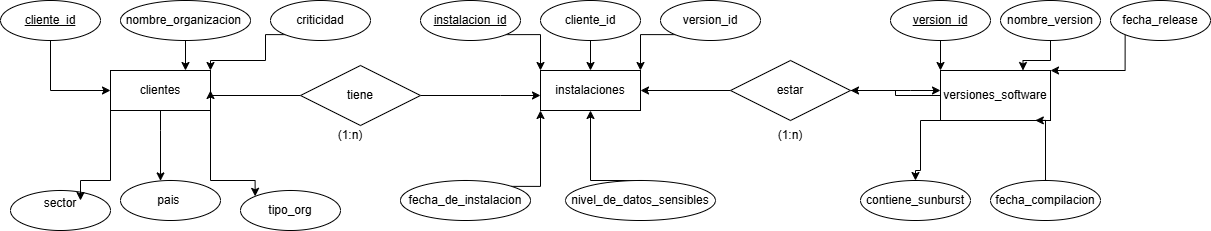

The diagram above was exported from draw.io. Its source (the exported page's mxGraphModel, read from the mxfile embedded in the PNG):
<mxGraphModel dx="927" dy="519" grid="1" gridSize="10" guides="1" tooltips="1" connect="1" arrows="1" fold="1" page="1" pageScale="1" pageWidth="827" pageHeight="1169" math="0" shadow="0">
  <root>
    <mxCell id="0" />
    <mxCell id="1" parent="0" />
    <mxCell id="6uVYDzPwyetA1ZenBZh2-20" edge="1" parent="1" source="6uVYDzPwyetA1ZenBZh2-1" style="edgeStyle=orthogonalEdgeStyle;rounded=0;orthogonalLoop=1;jettySize=auto;html=1;exitX=1;exitY=1;exitDx=0;exitDy=0;entryX=0;entryY=0;entryDx=0;entryDy=0;" target="6uVYDzPwyetA1ZenBZh2-14">
      <mxGeometry relative="1" as="geometry">
        <Array as="points">
          <mxPoint x="210" y="390" />
          <mxPoint x="255" y="390" />
        </Array>
      </mxGeometry>
    </mxCell>
    <mxCell id="6uVYDzPwyetA1ZenBZh2-21" edge="1" parent="1" source="6uVYDzPwyetA1ZenBZh2-1" style="edgeStyle=orthogonalEdgeStyle;rounded=0;orthogonalLoop=1;jettySize=auto;html=1;exitX=0.5;exitY=1;exitDx=0;exitDy=0;" target="6uVYDzPwyetA1ZenBZh2-15">
      <mxGeometry relative="1" as="geometry">
        <Array as="points">
          <mxPoint x="160" y="340" />
          <mxPoint x="160" y="340" />
        </Array>
      </mxGeometry>
    </mxCell>
    <mxCell id="6uVYDzPwyetA1ZenBZh2-1" parent="1" style="whiteSpace=wrap;html=1;align=center;" value="clientes" vertex="1">
      <mxGeometry height="40" width="100" x="110" y="280" as="geometry" />
    </mxCell>
    <mxCell id="6uVYDzPwyetA1ZenBZh2-2" parent="1" style="whiteSpace=wrap;html=1;align=center;" value="instalaciones" vertex="1">
      <mxGeometry height="40" width="100" x="540" y="280" as="geometry" />
    </mxCell>
    <mxCell id="6uVYDzPwyetA1ZenBZh2-39" edge="1" parent="1" source="6uVYDzPwyetA1ZenBZh2-3" style="edgeStyle=orthogonalEdgeStyle;rounded=0;orthogonalLoop=1;jettySize=auto;html=1;exitX=0.25;exitY=1;exitDx=0;exitDy=0;entryX=0.5;entryY=0;entryDx=0;entryDy=0;" target="6uVYDzPwyetA1ZenBZh2-34">
      <mxGeometry relative="1" as="geometry">
        <Array as="points">
          <mxPoint x="920" y="330" />
          <mxPoint x="920" y="380" />
          <mxPoint x="915" y="380" />
        </Array>
      </mxGeometry>
    </mxCell>
    <mxCell id="6uVYDzPwyetA1ZenBZh2-49" edge="1" parent="1" source="6uVYDzPwyetA1ZenBZh2-3" style="edgeStyle=orthogonalEdgeStyle;rounded=0;orthogonalLoop=1;jettySize=auto;html=1;" target="6uVYDzPwyetA1ZenBZh2-5" value="">
      <mxGeometry relative="1" as="geometry" />
    </mxCell>
    <mxCell id="6uVYDzPwyetA1ZenBZh2-3" parent="1" style="whiteSpace=wrap;html=1;align=center;" value="versiones_software" vertex="1">
      <mxGeometry height="50" width="110" x="940" y="280" as="geometry" />
    </mxCell>
    <mxCell id="6uVYDzPwyetA1ZenBZh2-44" edge="1" parent="1" source="6uVYDzPwyetA1ZenBZh2-4" style="edgeStyle=orthogonalEdgeStyle;rounded=0;orthogonalLoop=1;jettySize=auto;html=1;exitX=0;exitY=0.5;exitDx=0;exitDy=0;entryX=1;entryY=0.5;entryDx=0;entryDy=0;" target="6uVYDzPwyetA1ZenBZh2-1">
      <mxGeometry relative="1" as="geometry">
        <Array as="points">
          <mxPoint x="210" y="305" />
        </Array>
      </mxGeometry>
    </mxCell>
    <mxCell id="6uVYDzPwyetA1ZenBZh2-45" edge="1" parent="1" source="6uVYDzPwyetA1ZenBZh2-4" style="edgeStyle=orthogonalEdgeStyle;rounded=0;orthogonalLoop=1;jettySize=auto;html=1;exitX=1;exitY=0.5;exitDx=0;exitDy=0;" target="6uVYDzPwyetA1ZenBZh2-2">
      <mxGeometry relative="1" as="geometry">
        <Array as="points">
          <mxPoint x="500" y="305" />
          <mxPoint x="500" y="305" />
        </Array>
      </mxGeometry>
    </mxCell>
    <mxCell id="6uVYDzPwyetA1ZenBZh2-4" parent="1" style="shape=rhombus;perimeter=rhombusPerimeter;whiteSpace=wrap;html=1;align=center;" value="tiene" vertex="1">
      <mxGeometry height="60" width="120" x="300" y="275" as="geometry" />
    </mxCell>
    <mxCell id="6uVYDzPwyetA1ZenBZh2-47" edge="1" parent="1" source="6uVYDzPwyetA1ZenBZh2-5" style="edgeStyle=orthogonalEdgeStyle;rounded=0;orthogonalLoop=1;jettySize=auto;html=1;" target="6uVYDzPwyetA1ZenBZh2-2" value="">
      <mxGeometry relative="1" as="geometry" />
    </mxCell>
    <mxCell id="6uVYDzPwyetA1ZenBZh2-48" edge="1" parent="1" source="6uVYDzPwyetA1ZenBZh2-5" style="edgeStyle=orthogonalEdgeStyle;rounded=0;orthogonalLoop=1;jettySize=auto;html=1;" target="6uVYDzPwyetA1ZenBZh2-3" value="">
      <mxGeometry relative="1" as="geometry">
        <Array as="points">
          <mxPoint x="910" y="300" />
          <mxPoint x="910" y="300" />
        </Array>
      </mxGeometry>
    </mxCell>
    <mxCell id="6uVYDzPwyetA1ZenBZh2-5" parent="1" style="shape=rhombus;perimeter=rhombusPerimeter;whiteSpace=wrap;html=1;align=center;" value="estar" vertex="1">
      <mxGeometry height="60" width="120" x="730" y="270" as="geometry" />
    </mxCell>
    <mxCell id="6uVYDzPwyetA1ZenBZh2-12" edge="1" parent="1" source="6uVYDzPwyetA1ZenBZh2-7" style="edgeStyle=orthogonalEdgeStyle;rounded=0;orthogonalLoop=1;jettySize=auto;html=1;exitX=0.5;exitY=1;exitDx=0;exitDy=0;entryX=0.75;entryY=0;entryDx=0;entryDy=0;" target="6uVYDzPwyetA1ZenBZh2-1">
      <mxGeometry relative="1" as="geometry" />
    </mxCell>
    <mxCell id="6uVYDzPwyetA1ZenBZh2-7" parent="1" style="ellipse;whiteSpace=wrap;html=1;align=center;" value="nombre_organizacion&amp;nbsp;" vertex="1">
      <mxGeometry height="40" width="130" x="120" y="210" as="geometry" />
    </mxCell>
    <mxCell id="6uVYDzPwyetA1ZenBZh2-11" edge="1" parent="1" source="6uVYDzPwyetA1ZenBZh2-8" style="edgeStyle=orthogonalEdgeStyle;rounded=0;orthogonalLoop=1;jettySize=auto;html=1;exitX=0.5;exitY=1;exitDx=0;exitDy=0;entryX=0;entryY=0.5;entryDx=0;entryDy=0;" target="6uVYDzPwyetA1ZenBZh2-1">
      <mxGeometry relative="1" as="geometry" />
    </mxCell>
    <mxCell id="6uVYDzPwyetA1ZenBZh2-8" parent="1" style="ellipse;whiteSpace=wrap;html=1;align=center;fontStyle=4;" value="cliente_id" vertex="1">
      <mxGeometry height="40" width="100" y="210" as="geometry" />
    </mxCell>
    <mxCell id="6uVYDzPwyetA1ZenBZh2-26" edge="1" parent="1" source="6uVYDzPwyetA1ZenBZh2-9" style="edgeStyle=orthogonalEdgeStyle;rounded=0;orthogonalLoop=1;jettySize=auto;html=1;exitX=1;exitY=1;exitDx=0;exitDy=0;entryX=0;entryY=0;entryDx=0;entryDy=0;" target="6uVYDzPwyetA1ZenBZh2-2">
      <mxGeometry relative="1" as="geometry" />
    </mxCell>
    <mxCell id="6uVYDzPwyetA1ZenBZh2-9" parent="1" style="ellipse;whiteSpace=wrap;html=1;align=center;fontStyle=4;" value="instalacion_id" vertex="1">
      <mxGeometry height="40" width="100" x="420" y="210" as="geometry" />
    </mxCell>
    <mxCell id="6uVYDzPwyetA1ZenBZh2-41" edge="1" parent="1" source="6uVYDzPwyetA1ZenBZh2-10" style="edgeStyle=orthogonalEdgeStyle;rounded=0;orthogonalLoop=1;jettySize=auto;html=1;exitX=0.5;exitY=1;exitDx=0;exitDy=0;entryX=0;entryY=0;entryDx=0;entryDy=0;" target="6uVYDzPwyetA1ZenBZh2-3">
      <mxGeometry relative="1" as="geometry" />
    </mxCell>
    <mxCell id="6uVYDzPwyetA1ZenBZh2-10" parent="1" style="ellipse;whiteSpace=wrap;html=1;align=center;fontStyle=4;" value="version_id" vertex="1">
      <mxGeometry height="40" width="100" x="890" y="210" as="geometry" />
    </mxCell>
    <mxCell id="6uVYDzPwyetA1ZenBZh2-27" edge="1" parent="1" source="6uVYDzPwyetA1ZenBZh2-13" style="edgeStyle=orthogonalEdgeStyle;rounded=0;orthogonalLoop=1;jettySize=auto;html=1;exitX=0.5;exitY=1;exitDx=0;exitDy=0;entryX=0.5;entryY=0;entryDx=0;entryDy=0;" target="6uVYDzPwyetA1ZenBZh2-2">
      <mxGeometry relative="1" as="geometry" />
    </mxCell>
    <mxCell id="6uVYDzPwyetA1ZenBZh2-13" parent="1" style="ellipse;whiteSpace=wrap;html=1;align=center;" value="cliente_id" vertex="1">
      <mxGeometry height="40" width="100" x="540" y="210" as="geometry" />
    </mxCell>
    <mxCell id="6uVYDzPwyetA1ZenBZh2-14" parent="1" style="ellipse;whiteSpace=wrap;html=1;align=center;" value="tipo_org" vertex="1">
      <mxGeometry height="40" width="100" x="240" y="400" as="geometry" />
    </mxCell>
    <mxCell id="6uVYDzPwyetA1ZenBZh2-15" parent="1" style="ellipse;whiteSpace=wrap;html=1;align=center;" value="pais&amp;nbsp;" vertex="1">
      <mxGeometry height="40" width="100" x="120" y="390" as="geometry" />
    </mxCell>
    <mxCell id="6uVYDzPwyetA1ZenBZh2-16" parent="1" style="ellipse;whiteSpace=wrap;html=1;align=center;" value="sector&lt;div&gt;&lt;br&gt;&lt;/div&gt;" vertex="1">
      <mxGeometry height="40" width="100" x="10" y="400" as="geometry" />
    </mxCell>
    <mxCell id="6uVYDzPwyetA1ZenBZh2-18" edge="1" parent="1" source="6uVYDzPwyetA1ZenBZh2-17" style="edgeStyle=orthogonalEdgeStyle;rounded=0;orthogonalLoop=1;jettySize=auto;html=1;exitX=0;exitY=1;exitDx=0;exitDy=0;entryX=1;entryY=0;entryDx=0;entryDy=0;" target="6uVYDzPwyetA1ZenBZh2-1">
      <mxGeometry relative="1" as="geometry">
        <Array as="points">
          <mxPoint x="265" y="270" />
          <mxPoint x="210" y="270" />
        </Array>
      </mxGeometry>
    </mxCell>
    <mxCell id="6uVYDzPwyetA1ZenBZh2-17" parent="1" style="ellipse;whiteSpace=wrap;html=1;align=center;" value="&lt;div&gt;criticidad&lt;/div&gt;" vertex="1">
      <mxGeometry height="40" width="100" x="270" y="210" as="geometry" />
    </mxCell>
    <mxCell id="6uVYDzPwyetA1ZenBZh2-19" edge="1" parent="1" source="6uVYDzPwyetA1ZenBZh2-1" style="edgeStyle=orthogonalEdgeStyle;rounded=0;orthogonalLoop=1;jettySize=auto;html=1;exitX=0;exitY=1;exitDx=0;exitDy=0;entryX=0.7;entryY=0.25;entryDx=0;entryDy=0;entryPerimeter=0;" target="6uVYDzPwyetA1ZenBZh2-16">
      <mxGeometry relative="1" as="geometry">
        <Array as="points">
          <mxPoint x="110" y="390" />
          <mxPoint x="80" y="390" />
        </Array>
      </mxGeometry>
    </mxCell>
    <mxCell id="6uVYDzPwyetA1ZenBZh2-28" edge="1" parent="1" source="6uVYDzPwyetA1ZenBZh2-23" style="edgeStyle=orthogonalEdgeStyle;rounded=0;orthogonalLoop=1;jettySize=auto;html=1;exitX=0;exitY=1;exitDx=0;exitDy=0;entryX=1;entryY=0;entryDx=0;entryDy=0;" target="6uVYDzPwyetA1ZenBZh2-2">
      <mxGeometry relative="1" as="geometry" />
    </mxCell>
    <mxCell id="6uVYDzPwyetA1ZenBZh2-23" parent="1" style="ellipse;whiteSpace=wrap;html=1;align=center;" value="version_id" vertex="1">
      <mxGeometry height="40" width="100" x="660" y="210" as="geometry" />
    </mxCell>
    <mxCell id="6uVYDzPwyetA1ZenBZh2-29" edge="1" parent="1" source="6uVYDzPwyetA1ZenBZh2-24" style="edgeStyle=orthogonalEdgeStyle;rounded=0;orthogonalLoop=1;jettySize=auto;html=1;exitX=1;exitY=0;exitDx=0;exitDy=0;entryX=0;entryY=1;entryDx=0;entryDy=0;" target="6uVYDzPwyetA1ZenBZh2-2">
      <mxGeometry relative="1" as="geometry">
        <Array as="points">
          <mxPoint x="540" y="396" />
        </Array>
      </mxGeometry>
    </mxCell>
    <mxCell id="6uVYDzPwyetA1ZenBZh2-24" parent="1" style="ellipse;whiteSpace=wrap;html=1;align=center;" value="fecha_de_instalacion" vertex="1">
      <mxGeometry height="40" width="130" x="400" y="390" as="geometry" />
    </mxCell>
    <mxCell id="6uVYDzPwyetA1ZenBZh2-30" edge="1" parent="1" source="6uVYDzPwyetA1ZenBZh2-25" style="edgeStyle=orthogonalEdgeStyle;rounded=0;orthogonalLoop=1;jettySize=auto;html=1;exitX=0.5;exitY=0;exitDx=0;exitDy=0;" target="6uVYDzPwyetA1ZenBZh2-2">
      <mxGeometry relative="1" as="geometry">
        <Array as="points">
          <mxPoint x="590" y="390" />
        </Array>
      </mxGeometry>
    </mxCell>
    <mxCell id="6uVYDzPwyetA1ZenBZh2-25" parent="1" style="ellipse;whiteSpace=wrap;html=1;align=center;" value="nivel_de_datos_sensibles" vertex="1">
      <mxGeometry height="40" width="150" x="565" y="390" as="geometry" />
    </mxCell>
    <mxCell id="6uVYDzPwyetA1ZenBZh2-33" parent="1" style="ellipse;whiteSpace=wrap;html=1;align=center;" value="fecha_compilacion" vertex="1">
      <mxGeometry height="40" width="110" x="990" y="390" as="geometry" />
    </mxCell>
    <mxCell id="6uVYDzPwyetA1ZenBZh2-34" parent="1" style="ellipse;whiteSpace=wrap;html=1;align=center;" value="contiene_sunburst" vertex="1">
      <mxGeometry height="40" width="110" x="860" y="390" as="geometry" />
    </mxCell>
    <mxCell id="6uVYDzPwyetA1ZenBZh2-43" edge="1" parent="1" source="6uVYDzPwyetA1ZenBZh2-35" style="edgeStyle=orthogonalEdgeStyle;rounded=0;orthogonalLoop=1;jettySize=auto;html=1;exitX=0;exitY=1;exitDx=0;exitDy=0;entryX=1;entryY=0;entryDx=0;entryDy=0;" target="6uVYDzPwyetA1ZenBZh2-3">
      <mxGeometry relative="1" as="geometry">
        <Array as="points">
          <mxPoint x="1125" y="280" />
        </Array>
      </mxGeometry>
    </mxCell>
    <mxCell id="6uVYDzPwyetA1ZenBZh2-35" parent="1" style="ellipse;whiteSpace=wrap;html=1;align=center;" value="fecha_release" vertex="1">
      <mxGeometry height="40" width="100" x="1110" y="210" as="geometry" />
    </mxCell>
    <mxCell id="6uVYDzPwyetA1ZenBZh2-42" edge="1" parent="1" source="6uVYDzPwyetA1ZenBZh2-36" style="edgeStyle=orthogonalEdgeStyle;rounded=0;orthogonalLoop=1;jettySize=auto;html=1;exitX=0.5;exitY=1;exitDx=0;exitDy=0;entryX=0.75;entryY=0;entryDx=0;entryDy=0;" target="6uVYDzPwyetA1ZenBZh2-3">
      <mxGeometry relative="1" as="geometry" />
    </mxCell>
    <mxCell id="6uVYDzPwyetA1ZenBZh2-36" parent="1" style="ellipse;whiteSpace=wrap;html=1;align=center;" value="nombre_version" vertex="1">
      <mxGeometry height="40" width="100" x="1000" y="210" as="geometry" />
    </mxCell>
    <mxCell id="6uVYDzPwyetA1ZenBZh2-40" edge="1" parent="1" source="6uVYDzPwyetA1ZenBZh2-33" style="edgeStyle=orthogonalEdgeStyle;rounded=0;orthogonalLoop=1;jettySize=auto;html=1;exitX=0.5;exitY=0;exitDx=0;exitDy=0;entryX=0.862;entryY=0.998;entryDx=0;entryDy=0;entryPerimeter=0;" target="6uVYDzPwyetA1ZenBZh2-3">
      <mxGeometry relative="1" as="geometry">
        <Array as="points">
          <mxPoint x="1045" y="330" />
        </Array>
      </mxGeometry>
    </mxCell>
    <mxCell id="6uVYDzPwyetA1ZenBZh2-46" parent="1" style="text;html=1;whiteSpace=wrap;strokeColor=none;fillColor=none;align=center;verticalAlign=middle;rounded=0;" value="(1:n)" vertex="1">
      <mxGeometry height="30" width="60" x="320" y="330" as="geometry" />
    </mxCell>
    <mxCell id="6uVYDzPwyetA1ZenBZh2-50" parent="1" style="text;html=1;whiteSpace=wrap;strokeColor=none;fillColor=none;align=center;verticalAlign=middle;rounded=0;" value="(1:n)" vertex="1">
      <mxGeometry height="30" width="60" x="760" y="330" as="geometry" />
    </mxCell>
  </root>
</mxGraphModel>